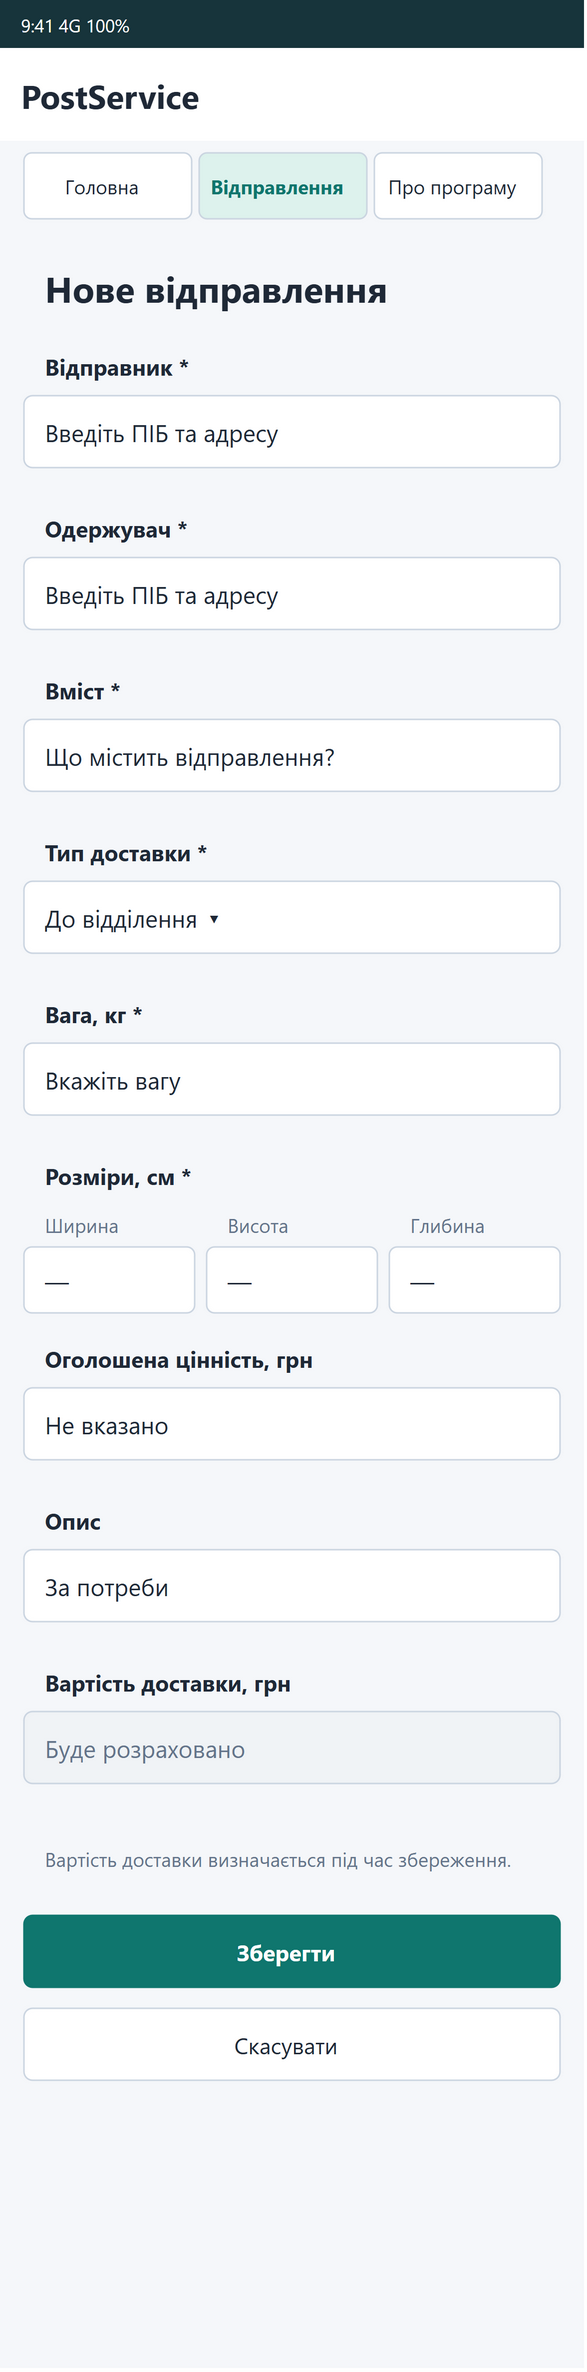

The diagram above was exported from draw.io. Its source (the exported page's mxGraphModel, read from the mxfile embedded in the PNG):
<mxGraphModel dx="390" dy="1580" grid="0" gridSize="10" guides="1" tooltips="1" connect="1" arrows="1" fold="1" page="1" pageScale="1" pageWidth="390" pageHeight="1580" math="0" shadow="0" background="#FFFFFF">
  <root>
    <mxCell id="0" />
    <mxCell id="1" parent="0" />
    <mxCell id="mobile-new-c2" value="" vertex="1" parent="1" style="rounded=0;arcSize=12;whiteSpace=wrap;html=0;fillColor=#F5F7FA;strokeColor=none;fontFamily=Segoe UI;fontSize=16;fontColor=#1F2937;fontStyle=0;align=left;verticalAlign=middle;spacingLeft=12;spacingRight=8;spacingTop=2;spacingBottom=2;">
      <mxGeometry x="0" y="0" width="390" height="1580" as="geometry" />
    </mxCell>
    <mxCell id="mobile-new-c3" value="9:41                         4G     100%" vertex="1" parent="1" style="rounded=0;arcSize=12;whiteSpace=wrap;html=0;fillColor=#17343B;strokeColor=none;fontFamily=Segoe UI;fontSize=12;fontColor=#FFFFFF;fontStyle=0;align=left;verticalAlign=middle;spacingLeft=12;spacingRight=8;spacingTop=2;spacingBottom=2;">
      <mxGeometry x="0" y="0" width="390" height="32" as="geometry" />
    </mxCell>
    <object id="mobile-new-c4" label="PostService" link="data:page/id,mobile-home">
      <mxCell vertex="1" parent="1" style="rounded=0;arcSize=12;whiteSpace=wrap;html=0;fillColor=#FFFFFF;strokeColor=none;fontFamily=Segoe UI;fontSize=22;fontColor=#1F2937;fontStyle=1;align=left;verticalAlign=middle;spacingLeft=12;spacingRight=8;spacingTop=2;spacingBottom=2;">
        <mxGeometry x="0" y="32" width="390" height="62" as="geometry" />
      </mxCell>
    </object>
    <object id="mobile-new-c5" label="Головна" link="data:page/id,mobile-home">
      <mxCell vertex="1" parent="1" style="rounded=1;arcSize=12;whiteSpace=wrap;html=0;fillColor=#FFFFFF;strokeColor=#CBD5E1;fontFamily=Segoe UI;fontSize=13;fontColor=#1F2937;fontStyle=0;align=center;verticalAlign=middle;spacingLeft=0;spacingRight=8;spacingTop=2;spacingBottom=2;">
        <mxGeometry x="16" y="102" width="112" height="44" as="geometry" />
      </mxCell>
    </object>
    <object id="mobile-new-c6" label="Відправлення" link="data:page/id,mobile-list">
      <mxCell vertex="1" parent="1" style="rounded=1;arcSize=12;whiteSpace=wrap;html=0;fillColor=#DDF2ED;strokeColor=#CBD5E1;fontFamily=Segoe UI;fontSize=13;fontColor=#0F766E;fontStyle=1;align=center;verticalAlign=middle;spacingLeft=0;spacingRight=8;spacingTop=2;spacingBottom=2;">
        <mxGeometry x="133" y="102" width="112" height="44" as="geometry" />
      </mxCell>
    </object>
    <object id="mobile-new-c7" label="Про програму" link="data:page/id,mobile-about">
      <mxCell vertex="1" parent="1" style="rounded=1;arcSize=12;whiteSpace=wrap;html=0;fillColor=#FFFFFF;strokeColor=#CBD5E1;fontFamily=Segoe UI;fontSize=13;fontColor=#1F2937;fontStyle=0;align=center;verticalAlign=middle;spacingLeft=0;spacingRight=8;spacingTop=2;spacingBottom=2;">
        <mxGeometry x="250" y="102" width="112" height="44" as="geometry" />
      </mxCell>
    </object>
    <mxCell id="mobile-new-c8" value="Нове відправлення" vertex="1" parent="1" style="rounded=0;arcSize=12;whiteSpace=wrap;html=0;fillColor=none;strokeColor=none;fontFamily=Segoe UI;fontSize=24;fontColor=#1F2937;fontStyle=1;align=left;verticalAlign=middle;spacingLeft=12;spacingRight=8;spacingTop=2;spacingBottom=2;">
      <mxGeometry x="16" y="170" width="358" height="44" as="geometry" />
    </mxCell>
    <mxCell id="mobile-new-c9" value="Відправник *" vertex="1" parent="1" style="rounded=0;arcSize=12;whiteSpace=wrap;html=0;fillColor=none;strokeColor=none;fontFamily=Segoe UI;fontSize=15;fontColor=#1F2937;fontStyle=1;align=left;verticalAlign=middle;spacingLeft=12;spacingRight=8;spacingTop=2;spacingBottom=2;">
      <mxGeometry x="16" y="230" width="358" height="28" as="geometry" />
    </mxCell>
    <mxCell id="mobile-new-c10" value="Введіть ПІБ та адресу" vertex="1" parent="1" style="rounded=1;arcSize=12;whiteSpace=wrap;html=0;fillColor=#FFFFFF;strokeColor=#CBD5E1;fontFamily=Segoe UI;fontSize=16;fontColor=#1F2937;fontStyle=0;align=left;verticalAlign=middle;spacingLeft=12;spacingRight=8;spacingTop=2;spacingBottom=2;">
      <mxGeometry x="16" y="264" width="358" height="48" as="geometry" />
    </mxCell>
    <mxCell id="mobile-new-c11" value="Одержувач *" vertex="1" parent="1" style="rounded=0;arcSize=12;whiteSpace=wrap;html=0;fillColor=none;strokeColor=none;fontFamily=Segoe UI;fontSize=15;fontColor=#1F2937;fontStyle=1;align=left;verticalAlign=middle;spacingLeft=12;spacingRight=8;spacingTop=2;spacingBottom=2;">
      <mxGeometry x="16" y="338" width="358" height="28" as="geometry" />
    </mxCell>
    <mxCell id="mobile-new-c12" value="Введіть ПІБ та адресу" vertex="1" parent="1" style="rounded=1;arcSize=12;whiteSpace=wrap;html=0;fillColor=#FFFFFF;strokeColor=#CBD5E1;fontFamily=Segoe UI;fontSize=16;fontColor=#1F2937;fontStyle=0;align=left;verticalAlign=middle;spacingLeft=12;spacingRight=8;spacingTop=2;spacingBottom=2;">
      <mxGeometry x="16" y="372" width="358" height="48" as="geometry" />
    </mxCell>
    <mxCell id="mobile-new-c13" value="Вміст *" vertex="1" parent="1" style="rounded=0;arcSize=12;whiteSpace=wrap;html=0;fillColor=none;strokeColor=none;fontFamily=Segoe UI;fontSize=15;fontColor=#1F2937;fontStyle=1;align=left;verticalAlign=middle;spacingLeft=12;spacingRight=8;spacingTop=2;spacingBottom=2;">
      <mxGeometry x="16" y="446" width="358" height="28" as="geometry" />
    </mxCell>
    <mxCell id="mobile-new-c14" value="Що містить відправлення?" vertex="1" parent="1" style="rounded=1;arcSize=12;whiteSpace=wrap;html=0;fillColor=#FFFFFF;strokeColor=#CBD5E1;fontFamily=Segoe UI;fontSize=16;fontColor=#1F2937;fontStyle=0;align=left;verticalAlign=middle;spacingLeft=12;spacingRight=8;spacingTop=2;spacingBottom=2;">
      <mxGeometry x="16" y="480" width="358" height="48" as="geometry" />
    </mxCell>
    <mxCell id="mobile-new-c15" value="Тип доставки *" vertex="1" parent="1" style="rounded=0;arcSize=12;whiteSpace=wrap;html=0;fillColor=none;strokeColor=none;fontFamily=Segoe UI;fontSize=15;fontColor=#1F2937;fontStyle=1;align=left;verticalAlign=middle;spacingLeft=12;spacingRight=8;spacingTop=2;spacingBottom=2;">
      <mxGeometry x="16" y="554" width="358" height="28" as="geometry" />
    </mxCell>
    <mxCell id="mobile-new-c16" value="До відділення  ▾" vertex="1" parent="1" style="rounded=1;arcSize=12;whiteSpace=wrap;html=0;fillColor=#FFFFFF;strokeColor=#CBD5E1;fontFamily=Segoe UI;fontSize=16;fontColor=#1F2937;fontStyle=0;align=left;verticalAlign=middle;spacingLeft=12;spacingRight=8;spacingTop=2;spacingBottom=2;">
      <mxGeometry x="16" y="588" width="358" height="48" as="geometry" />
    </mxCell>
    <mxCell id="mobile-new-c17" value="Вага, кг *" vertex="1" parent="1" style="rounded=0;arcSize=12;whiteSpace=wrap;html=0;fillColor=none;strokeColor=none;fontFamily=Segoe UI;fontSize=15;fontColor=#1F2937;fontStyle=1;align=left;verticalAlign=middle;spacingLeft=12;spacingRight=8;spacingTop=2;spacingBottom=2;">
      <mxGeometry x="16" y="662" width="358" height="28" as="geometry" />
    </mxCell>
    <mxCell id="mobile-new-c18" value="Вкажіть вагу" vertex="1" parent="1" style="rounded=1;arcSize=12;whiteSpace=wrap;html=0;fillColor=#FFFFFF;strokeColor=#CBD5E1;fontFamily=Segoe UI;fontSize=16;fontColor=#1F2937;fontStyle=0;align=left;verticalAlign=middle;spacingLeft=12;spacingRight=8;spacingTop=2;spacingBottom=2;">
      <mxGeometry x="16" y="696" width="358" height="48" as="geometry" />
    </mxCell>
    <mxCell id="mobile-new-c19" value="Розміри, см *" vertex="1" parent="1" style="rounded=0;arcSize=12;whiteSpace=wrap;html=0;fillColor=none;strokeColor=none;fontFamily=Segoe UI;fontSize=15;fontColor=#1F2937;fontStyle=1;align=left;verticalAlign=middle;spacingLeft=12;spacingRight=8;spacingTop=2;spacingBottom=2;">
      <mxGeometry x="16" y="770" width="358" height="28" as="geometry" />
    </mxCell>
    <mxCell id="mobile-new-c20" value="Ширина" vertex="1" parent="1" style="rounded=0;arcSize=12;whiteSpace=wrap;html=0;fillColor=none;strokeColor=none;fontFamily=Segoe UI;fontSize=13;fontColor=#64748B;fontStyle=0;align=left;verticalAlign=middle;spacingLeft=12;spacingRight=8;spacingTop=2;spacingBottom=2;">
      <mxGeometry x="16" y="804" width="114" height="25" as="geometry" />
    </mxCell>
    <mxCell id="mobile-new-c21" value="—" vertex="1" parent="1" style="rounded=1;arcSize=12;whiteSpace=wrap;html=0;fillColor=#FFFFFF;strokeColor=#CBD5E1;fontFamily=Segoe UI;fontSize=16;fontColor=#1F2937;fontStyle=0;align=left;verticalAlign=middle;spacingLeft=12;spacingRight=8;spacingTop=2;spacingBottom=2;">
      <mxGeometry x="16" y="832" width="114" height="44" as="geometry" />
    </mxCell>
    <mxCell id="mobile-new-c22" value="Висота" vertex="1" parent="1" style="rounded=0;arcSize=12;whiteSpace=wrap;html=0;fillColor=none;strokeColor=none;fontFamily=Segoe UI;fontSize=13;fontColor=#64748B;fontStyle=0;align=left;verticalAlign=middle;spacingLeft=12;spacingRight=8;spacingTop=2;spacingBottom=2;">
      <mxGeometry x="138" y="804" width="114" height="25" as="geometry" />
    </mxCell>
    <mxCell id="mobile-new-c23" value="—" vertex="1" parent="1" style="rounded=1;arcSize=12;whiteSpace=wrap;html=0;fillColor=#FFFFFF;strokeColor=#CBD5E1;fontFamily=Segoe UI;fontSize=16;fontColor=#1F2937;fontStyle=0;align=left;verticalAlign=middle;spacingLeft=12;spacingRight=8;spacingTop=2;spacingBottom=2;">
      <mxGeometry x="138" y="832" width="114" height="44" as="geometry" />
    </mxCell>
    <mxCell id="mobile-new-c24" value="Глибина" vertex="1" parent="1" style="rounded=0;arcSize=12;whiteSpace=wrap;html=0;fillColor=none;strokeColor=none;fontFamily=Segoe UI;fontSize=13;fontColor=#64748B;fontStyle=0;align=left;verticalAlign=middle;spacingLeft=12;spacingRight=8;spacingTop=2;spacingBottom=2;">
      <mxGeometry x="260" y="804" width="114" height="25" as="geometry" />
    </mxCell>
    <mxCell id="mobile-new-c25" value="—" vertex="1" parent="1" style="rounded=1;arcSize=12;whiteSpace=wrap;html=0;fillColor=#FFFFFF;strokeColor=#CBD5E1;fontFamily=Segoe UI;fontSize=16;fontColor=#1F2937;fontStyle=0;align=left;verticalAlign=middle;spacingLeft=12;spacingRight=8;spacingTop=2;spacingBottom=2;">
      <mxGeometry x="260" y="832" width="114" height="44" as="geometry" />
    </mxCell>
    <mxCell id="mobile-new-c26" value="Оголошена цінність, грн" vertex="1" parent="1" style="rounded=0;arcSize=12;whiteSpace=wrap;html=0;fillColor=none;strokeColor=none;fontFamily=Segoe UI;fontSize=15;fontColor=#1F2937;fontStyle=1;align=left;verticalAlign=middle;spacingLeft=12;spacingRight=8;spacingTop=2;spacingBottom=2;">
      <mxGeometry x="16" y="892" width="358" height="28" as="geometry" />
    </mxCell>
    <mxCell id="mobile-new-c27" value="Не вказано" vertex="1" parent="1" style="rounded=1;arcSize=12;whiteSpace=wrap;html=0;fillColor=#FFFFFF;strokeColor=#CBD5E1;fontFamily=Segoe UI;fontSize=16;fontColor=#1F2937;fontStyle=0;align=left;verticalAlign=middle;spacingLeft=12;spacingRight=8;spacingTop=2;spacingBottom=2;">
      <mxGeometry x="16" y="926" width="358" height="48" as="geometry" />
    </mxCell>
    <mxCell id="mobile-new-c28" value="Опис" vertex="1" parent="1" style="rounded=0;arcSize=12;whiteSpace=wrap;html=0;fillColor=none;strokeColor=none;fontFamily=Segoe UI;fontSize=15;fontColor=#1F2937;fontStyle=1;align=left;verticalAlign=middle;spacingLeft=12;spacingRight=8;spacingTop=2;spacingBottom=2;">
      <mxGeometry x="16" y="1000" width="358" height="28" as="geometry" />
    </mxCell>
    <mxCell id="mobile-new-c29" value="За потреби" vertex="1" parent="1" style="rounded=1;arcSize=12;whiteSpace=wrap;html=0;fillColor=#FFFFFF;strokeColor=#CBD5E1;fontFamily=Segoe UI;fontSize=16;fontColor=#1F2937;fontStyle=0;align=left;verticalAlign=middle;spacingLeft=12;spacingRight=8;spacingTop=2;spacingBottom=2;">
      <mxGeometry x="16" y="1034" width="358" height="48" as="geometry" />
    </mxCell>
    <mxCell id="mobile-new-c30" value="Вартість доставки, грн" vertex="1" parent="1" style="rounded=0;arcSize=12;whiteSpace=wrap;html=0;fillColor=none;strokeColor=none;fontFamily=Segoe UI;fontSize=15;fontColor=#1F2937;fontStyle=1;align=left;verticalAlign=middle;spacingLeft=12;spacingRight=8;spacingTop=2;spacingBottom=2;">
      <mxGeometry x="16" y="1108" width="358" height="28" as="geometry" />
    </mxCell>
    <mxCell id="mobile-new-c31" value="Буде розраховано" vertex="1" parent="1" style="rounded=1;arcSize=12;whiteSpace=wrap;html=0;fillColor=#F0F3F6;strokeColor=#CBD5E1;fontFamily=Segoe UI;fontSize=16;fontColor=#64748B;fontStyle=0;align=left;verticalAlign=middle;spacingLeft=12;spacingRight=8;spacingTop=2;spacingBottom=2;">
      <mxGeometry x="16" y="1142" width="358" height="48" as="geometry" />
    </mxCell>
    <mxCell id="mobile-new-c32" value="Вартість доставки визначається під час збереження." vertex="1" parent="1" style="rounded=0;arcSize=12;whiteSpace=wrap;html=0;fillColor=none;strokeColor=none;fontFamily=Segoe UI;fontSize=13;fontColor=#64748B;fontStyle=0;align=left;verticalAlign=middle;spacingLeft=12;spacingRight=8;spacingTop=2;spacingBottom=2;">
      <mxGeometry x="16" y="1216" width="358" height="48" as="geometry" />
    </mxCell>
    <object id="mobile-new-c33" label="Зберегти" link="data:page/id,mobile-errors">
      <mxCell vertex="1" parent="1" style="rounded=1;arcSize=12;whiteSpace=wrap;html=0;fillColor=#0F766E;strokeColor=#0F766E;fontFamily=Segoe UI;fontSize=15;fontColor=#FFFFFF;fontStyle=1;align=center;verticalAlign=middle;spacingLeft=0;spacingRight=8;spacingTop=2;spacingBottom=2;">
        <mxGeometry x="16" y="1278" width="358" height="48" as="geometry" />
      </mxCell>
    </object>
    <object id="mobile-new-c34" label="Скасувати" link="data:page/id,mobile-list">
      <mxCell vertex="1" parent="1" style="rounded=1;arcSize=12;whiteSpace=wrap;html=0;fillColor=#FFFFFF;strokeColor=#CBD5E1;fontFamily=Segoe UI;fontSize=15;fontColor=#1F2937;fontStyle=0;align=center;verticalAlign=middle;spacingLeft=0;spacingRight=8;spacingTop=2;spacingBottom=2;">
        <mxGeometry x="16" y="1340" width="358" height="48" as="geometry" />
      </mxCell>
    </object>
  </root>
</mxGraphModel>